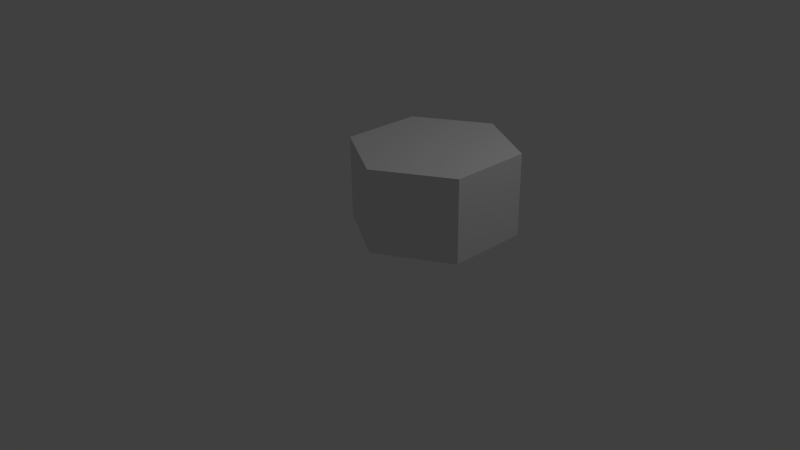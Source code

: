 # Source: hex.blend  (saved by Blender 2.75.0; exported with 4.5.12 LTS)
import bpy
from mathutils import Matrix  # noqa: F401  (used for matrix-valued properties, if any)

bpy.ops.wm.read_factory_settings(use_empty=True)
scene = bpy.context.scene
scene.name = 'Scene'

# ---- collections
col_collection_1 = bpy.data.collections.new('Collection 1'); scene.collection.children.link(col_collection_1)

# ---- materials (node trees are filled in below, after node groups)
mat_material_002 = bpy.data.materials.new('Material.002')
mat_material_002.alpha_threshold = 0.0
mat_material_002.use_transparent_shadow = False
mat_material_002.specular_color = (0.5, 0.5, 0.5)
mat_material_002.roughness = 0.5
mat_material_002.specular_intensity = 1.0

# ---- material node trees

# ---- world
world_world = bpy.data.worlds.new('World'); scene.world = world_world
world_world.color = (0.05088, 0.05088, 0.05088)
world_world.use_sun_shadow = False
world_world.sun_shadow_jitter_overblur = 0.0
world_world.cycles.sampling_method = 'MANUAL'
world_world.cycles.sample_map_resolution = 256

# ---- cameras
cam_camera = bpy.data.cameras.new('Camera')
cam_camera.clip_end = 100.0
cam_camera.lens = 35.0
cam_camera.sensor_width = 32.0
cam_camera.sensor_height = 18.0
cam_camera.ortho_scale = 7.314
cam_camera.dof.focus_distance = 0.0
cam_camera.dof.aperture_fstop = 128.0

# ---- lights
light_lamp = bpy.data.lights.new('Lamp', 'POINT')
light_lamp.transmission_factor = 0.0
light_lamp.cutoff_distance = 30.0
light_lamp.energy = 100.0
light_lamp.shadow_buffer_clip_start = 1.001
light_lamp.shadow_soft_size = 0.1
light_lamp.shadow_maximum_resolution = 0.006
light_lamp.use_absolute_resolution = True
light_lamp.cycles.use_multiple_importance_sampling = False

# ---- meshes
me_circle_001 = bpy.data.meshes.new('Circle.001')
me_circle_001.from_pydata([(1.866, 0.7536, -0.5688), (1.866, 0.7536, 0.4312), (1.866, 1.754, 0.4312), (1.866, 1.754, -0.5688), (1.0, 0.7536, 0.9312), (0.1339, 0.7536, 0.4312), (0.1339, 1.754, 0.4312), (1.0, 1.754, 0.9312), (0.1339, 0.7536, -0.5688), (1.0, 0.7536, -1.069), (1.0, 1.754, -1.069), (0.1339, 1.754, -0.5688)], [], [(0, 2, 1), (0, 3, 2), (4, 6, 5), (4, 7, 6), (8, 10, 9), (8, 11, 10), (9, 3, 0), (9, 10, 3), (1, 7, 4), (1, 2, 7), (5, 11, 8), (5, 6, 11), (11, 6, 7), (3, 7, 2), (11, 3, 10), (11, 7, 3), (9, 0, 8), (4, 0, 1), (8, 4, 5), (8, 0, 4)])
me_circle_001.polygons.foreach_set('use_smooth', [True] * 20)
_k = set([(0, 1), (0, 3), (0, 9), (1, 2), (1, 4), (2, 3), (2, 7), (3, 10), (4, 5), (4, 7), (5, 6), (5, 8), (6, 7), (6, 11), (8, 9), (8, 11), (9, 10), (10, 11)])
me_circle_001.attributes.new('sharp_edge', 'BOOLEAN', 'EDGE').data.foreach_set('value', [ (min(e.vertices), max(e.vertices)) in _k for e in me_circle_001.edges])
me_circle_001.materials.append(mat_material_002)
me_circle_001.use_remesh_preserve_volume = False
me_circle_001.use_remesh_preserve_attributes = False
me_circle_001.use_mirror_vertex_groups = False
me_circle_001.update()
me_circle_001.normals_split_custom_set([tuple(v) for v in zip(*[iter([1.0, 0.0, 0.0, 1.0, 0.0, 0.0, 1.0, 0.0, 0.0, 1.0, 0.0, 0.0, 1.0, 0.0, 0.0, 1.0, 0.0, 0.0, -0.5, 0.0, 0.866, -0.5, 0.0, 0.866, -0.5, 0.0, 0.866, -0.5, 0.0, 0.866, -0.5, 0.0, 0.866, -0.5, 0.0, 0.866, -0.5, 0.0, -0.866, -0.5, 0.0, -0.866, -0.5, 0.0, -0.866, -0.5, 0.0, -0.866, -0.5, 0.0, -0.866, -0.5, 0.0, -0.866, 0.5, 0.0, -0.866, 0.5, 0.0, -0.866, 0.5, 0.0, -0.866, 0.5, 0.0, -0.866, 0.5, 0.0, -0.866, 0.5, 0.0, -0.866, 0.5, 0.0, 0.866, 0.5, 0.0, 0.866, 0.5, 0.0, 0.866, 0.5, 0.0, 0.866, 0.5, 0.0, 0.866, 0.5, 0.0, 0.866, -1.0, 0.0, 0.0, -1.0, 0.0, 0.0, -1.0, 0.0, 0.0, -1.0, 0.0, 0.0, -1.0, 0.0, 0.0, -1.0, 0.0, 0.0, 0.0, 1.0, 2.294e-08, 0.0, 1.0, 0.0, 0.0, 1.0, -4.588e-08, 0.0, 1.0, 2.294e-08, 0.0, 1.0, -4.588e-08, 0.0, 1.0, 0.0, 0.0, 1.0, 2.294e-08, 0.0, 1.0, 2.294e-08, 0.0, 1.0, 2.753e-07, 0.0, 1.0, 2.294e-08, 0.0, 1.0, -4.588e-08, 0.0, 1.0, 2.294e-08, 0.0, -1.0, 0.0, 0.0, -1.0, 2.294e-08, 0.0, -1.0, 2.294e-08, 0.0, -1.0, 2.294e-08, 0.0, -1.0, 2.294e-08, 0.0, -1.0, 0.0, 0.0, -1.0, 2.294e-08, 0.0, -1.0, 2.294e-08, 0.0, -1.0, 0.0, 0.0, -1.0, 2.294e-08, 0.0, -1.0, 2.294e-08, 0.0, -1.0, 2.294e-08])] * 3)])

# ---- objects
ob_circle_001 = bpy.data.objects.new('Circle.001', me_circle_001)
ob_lamp = bpy.data.objects.new('Lamp', light_lamp)
ob_camera = bpy.data.objects.new('Camera', cam_camera)

# ---- transforms, parenting, visibility, modifiers, constraints
ob_circle_001.location = (0.0, 0.0, 0.0)
ob_circle_001.rotation_euler = (1.571, -0.0, 0.0)
ob_circle_001.lineart.crease_threshold = 0.0
ob_lamp.location = (4.076, 1.005, 5.904)
ob_lamp.rotation_euler = (0.6503, 0.05522, 1.866)
ob_lamp.lock_rotations_4d = False
ob_lamp.empty_display_type = 'ARROWS'
ob_lamp.color = (0.0, 0.0, 0.0, 0.0)
ob_lamp.lineart.crease_threshold = 0.0
ob_camera.location = (7.481, -6.508, 5.344)
ob_camera.rotation_euler = (1.109, 0.01082, 0.8149)
ob_camera.lock_rotations_4d = False
ob_camera.empty_display_type = 'ARROWS'
ob_camera.color = (0.0, 0.0, 0.0, 0.0)
ob_camera.display_type = 'WIRE'
ob_camera.lineart.crease_threshold = 0.0

# ---- collection membership
col_collection_1.objects.link(ob_circle_001)
col_collection_1.objects.link(ob_lamp)
col_collection_1.objects.link(ob_camera)

# ---- scene / render settings (as saved in the file)
scene.camera = ob_camera
scene.frame_start = 1; scene.frame_end = 250; scene.frame_set(1)
scene.render.engine = 'BLENDER_EEVEE_NEXT'
scene.render.resolution_percentage = 50
scene.render.dither_intensity = 0.0
scene.cycles.use_denoising = False
scene.cycles.samples = 10
scene.cycles.sampling_pattern = 'TABULATED_SOBOL'
scene.cycles.light_sampling_threshold = 0.0
scene.cycles.use_adaptive_sampling = False
scene.cycles.use_light_tree = False
scene.cycles.blur_glossy = 0.0
scene.cycles.pixel_filter_type = 'GAUSSIAN'
scene.cycles.sample_clamp_indirect = 0.0
scene.view_settings.view_transform = 'Standard'
bpy.context.view_layer.update()
